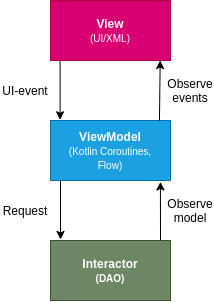

The diagram above was exported from draw.io. Its source (the exported page's mxGraphModel, read from the mxfile embedded in the PNG):
<mxGraphModel dx="824" dy="608" grid="1" gridSize="10" guides="1" tooltips="1" connect="1" arrows="1" fold="1" page="1" pageScale="1" pageWidth="291" pageHeight="413" math="0" shadow="0">
  <root>
    <mxCell id="WIyWlLk6GJQsqaUBKTNV-0" />
    <mxCell id="WIyWlLk6GJQsqaUBKTNV-1" parent="WIyWlLk6GJQsqaUBKTNV-0" />
    <mxCell id="GXOUTwrVeUOtHVZ2WyQI-3" value="&lt;span&gt;&lt;b&gt;View&lt;/b&gt;&lt;/span&gt;&lt;br&gt;&lt;span&gt;&lt;font style=&quot;font-size: 10px&quot;&gt;(UI/XML)&lt;/font&gt;&lt;/span&gt;" style="rounded=0;whiteSpace=wrap;html=1;fillColor=#d80073;strokeColor=#A50040;fontColor=#ffffff;" vertex="1" parent="WIyWlLk6GJQsqaUBKTNV-1">
      <mxGeometry x="381" y="40" width="120" height="60" as="geometry" />
    </mxCell>
    <mxCell id="GXOUTwrVeUOtHVZ2WyQI-5" value="&lt;b&gt;ViewModel&lt;/b&gt;&lt;br&gt;&lt;font style=&quot;font-size: 10px&quot;&gt;(Kotlin Coroutines,&lt;br&gt;Flow)&lt;/font&gt;" style="rounded=0;whiteSpace=wrap;html=1;fillColor=#1ba1e2;strokeColor=#006EAF;fontColor=#ffffff;" vertex="1" parent="WIyWlLk6GJQsqaUBKTNV-1">
      <mxGeometry x="381" y="160" width="120" height="60" as="geometry" />
    </mxCell>
    <mxCell id="GXOUTwrVeUOtHVZ2WyQI-6" value="" style="endArrow=classic;html=1;exitX=0.908;exitY=0.002;exitDx=0;exitDy=0;exitPerimeter=0;entryX=0.914;entryY=1;entryDx=0;entryDy=0;entryPerimeter=0;" edge="1" parent="WIyWlLk6GJQsqaUBKTNV-1" source="GXOUTwrVeUOtHVZ2WyQI-5" target="GXOUTwrVeUOtHVZ2WyQI-3">
      <mxGeometry width="50" height="50" relative="1" as="geometry">
        <mxPoint x="461" y="160" as="sourcePoint" />
        <mxPoint x="457" y="100" as="targetPoint" />
      </mxGeometry>
    </mxCell>
    <mxCell id="GXOUTwrVeUOtHVZ2WyQI-8" value="" style="endArrow=classic;html=1;entryX=0.08;entryY=-0.012;entryDx=0;entryDy=0;entryPerimeter=0;exitX=0.08;exitY=1.005;exitDx=0;exitDy=0;exitPerimeter=0;" edge="1" parent="WIyWlLk6GJQsqaUBKTNV-1" source="GXOUTwrVeUOtHVZ2WyQI-3" target="GXOUTwrVeUOtHVZ2WyQI-5">
      <mxGeometry width="50" height="50" relative="1" as="geometry">
        <mxPoint x="421" y="110" as="sourcePoint" />
        <mxPoint x="421.96" y="99.21999999999997" as="targetPoint" />
      </mxGeometry>
    </mxCell>
    <mxCell id="GXOUTwrVeUOtHVZ2WyQI-11" value="UI-event" style="text;html=1;strokeColor=none;fillColor=none;align=center;verticalAlign=middle;whiteSpace=wrap;rounded=0;" vertex="1" parent="WIyWlLk6GJQsqaUBKTNV-1">
      <mxGeometry x="331" y="120" width="50" height="20" as="geometry" />
    </mxCell>
    <mxCell id="GXOUTwrVeUOtHVZ2WyQI-12" value="&lt;b&gt;Interactor&lt;br&gt;&lt;font style=&quot;font-size: 10px&quot;&gt;(DAO)&lt;/font&gt;&lt;br&gt;&lt;/b&gt;" style="rounded=0;whiteSpace=wrap;html=1;fillColor=#6d8764;strokeColor=#3A5431;fontColor=#ffffff;" vertex="1" parent="WIyWlLk6GJQsqaUBKTNV-1">
      <mxGeometry x="381" y="280" width="120" height="60" as="geometry" />
    </mxCell>
    <mxCell id="GXOUTwrVeUOtHVZ2WyQI-13" value="" style="endArrow=classic;html=1;entryX=0.916;entryY=1.024;entryDx=0;entryDy=0;entryPerimeter=0;" edge="1" parent="WIyWlLk6GJQsqaUBKTNV-1" target="GXOUTwrVeUOtHVZ2WyQI-5">
      <mxGeometry width="50" height="50" relative="1" as="geometry">
        <mxPoint x="491" y="280" as="sourcePoint" />
        <mxPoint x="541" y="230" as="targetPoint" />
      </mxGeometry>
    </mxCell>
    <mxCell id="GXOUTwrVeUOtHVZ2WyQI-14" value="Observe model" style="text;html=1;strokeColor=none;fillColor=none;align=center;verticalAlign=middle;whiteSpace=wrap;rounded=0;" vertex="1" parent="WIyWlLk6GJQsqaUBKTNV-1">
      <mxGeometry x="501" y="240" width="40" height="20" as="geometry" />
    </mxCell>
    <mxCell id="GXOUTwrVeUOtHVZ2WyQI-15" value="" style="endArrow=classic;html=1;entryX=0.08;entryY=-0.012;entryDx=0;entryDy=0;entryPerimeter=0;exitX=0.08;exitY=1.005;exitDx=0;exitDy=0;exitPerimeter=0;" edge="1" parent="WIyWlLk6GJQsqaUBKTNV-1">
      <mxGeometry width="50" height="50" relative="1" as="geometry">
        <mxPoint x="391" y="220" as="sourcePoint" />
        <mxPoint x="391" y="278.98" as="targetPoint" />
      </mxGeometry>
    </mxCell>
    <mxCell id="GXOUTwrVeUOtHVZ2WyQI-16" value="Request" style="text;html=1;strokeColor=none;fillColor=none;align=center;verticalAlign=middle;whiteSpace=wrap;rounded=0;" vertex="1" parent="WIyWlLk6GJQsqaUBKTNV-1">
      <mxGeometry x="331" y="240" width="50" height="20" as="geometry" />
    </mxCell>
    <mxCell id="GXOUTwrVeUOtHVZ2WyQI-17" value="Observe&lt;br&gt;events" style="text;html=1;strokeColor=none;fillColor=none;align=center;verticalAlign=middle;whiteSpace=wrap;rounded=0;" vertex="1" parent="WIyWlLk6GJQsqaUBKTNV-1">
      <mxGeometry x="501" y="120" width="40" height="20" as="geometry" />
    </mxCell>
  </root>
</mxGraphModel>